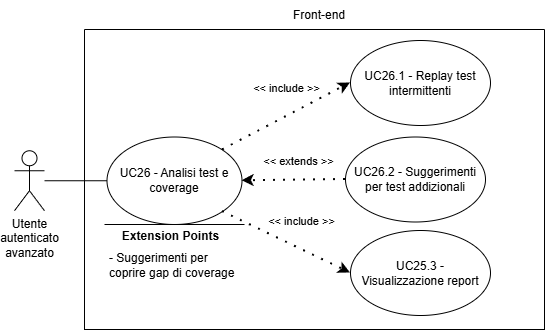

The diagram above was exported from draw.io. Its source (the exported page's mxGraphModel, read from the mxfile embedded in the PNG):
<mxGraphModel dx="3532" dy="844" grid="1" gridSize="10" guides="1" tooltips="1" connect="1" arrows="1" fold="1" page="1" pageScale="1" pageWidth="827" pageHeight="1169" math="0" shadow="0">
  <root>
    <mxCell id="0" />
    <mxCell id="1" parent="0" />
    <mxCell id="UsKHLA786qTOrILyHTJG-56" edge="1" parent="1" style="endArrow=classic;html=1;rounded=0;" value="">
      <mxGeometry height="50" relative="1" width="50" as="geometry">
        <mxPoint x="-1510" y="385" as="sourcePoint" />
        <mxPoint x="-1510" y="385" as="targetPoint" />
      </mxGeometry>
    </mxCell>
    <mxCell id="UsKHLA786qTOrILyHTJG-57" parent="1" style="swimlane;startSize=0;" value="" vertex="1">
      <mxGeometry height="300" width="460" x="-1464" y="199" as="geometry">
        <mxRectangle height="40" width="50" x="310" y="350" as="alternateBounds" />
      </mxGeometry>
    </mxCell>
    <mxCell id="UsKHLA786qTOrILyHTJG-60" parent="UsKHLA786qTOrILyHTJG-57" style="shape=umlActor;verticalLabelPosition=bottom;verticalAlign=top;html=1;outlineConnect=0;align=center;" value="Utente&lt;div&gt;autenticato&lt;/div&gt;&lt;div&gt;avanzato&lt;/div&gt;" vertex="1">
      <mxGeometry height="60" width="30" x="-70" y="121.25" as="geometry" />
    </mxCell>
    <mxCell id="UsKHLA786qTOrILyHTJG-61" parent="UsKHLA786qTOrILyHTJG-57" style="ellipse;whiteSpace=wrap;html=1;" value="" vertex="1">
      <mxGeometry height="87.5" width="135" x="22.5" y="107.5" as="geometry" />
    </mxCell>
    <mxCell id="UsKHLA786qTOrILyHTJG-62" edge="1" parent="UsKHLA786qTOrILyHTJG-57" source="UsKHLA786qTOrILyHTJG-60" style="endArrow=none;html=1;rounded=0;entryX=0;entryY=0.5;entryDx=0;entryDy=0;" target="UsKHLA786qTOrILyHTJG-61" value="">
      <mxGeometry height="50" relative="1" width="50" as="geometry">
        <mxPoint x="160" y="298.75" as="sourcePoint" />
        <mxPoint x="210" y="248.75" as="targetPoint" />
      </mxGeometry>
    </mxCell>
    <mxCell id="UsKHLA786qTOrILyHTJG-67" edge="1" parent="UsKHLA786qTOrILyHTJG-57" style="endArrow=none;html=1;rounded=0;" value="">
      <mxGeometry height="50" relative="1" width="50" as="geometry">
        <Array as="points" />
        <mxPoint x="20.00999999999999" y="195" as="sourcePoint" />
        <mxPoint x="160.01" y="195" as="targetPoint" />
      </mxGeometry>
    </mxCell>
    <mxCell id="UsKHLA786qTOrILyHTJG-68" connectable="0" parent="UsKHLA786qTOrILyHTJG-67" style="edgeLabel;html=1;align=center;verticalAlign=middle;resizable=0;points=[];" value="&lt;b&gt;&lt;font style=&quot;font-size: 12px;&quot;&gt;Extension Points&lt;/font&gt;&lt;/b&gt;" vertex="1">
      <mxGeometry relative="1" x="0.6462" as="geometry">
        <mxPoint x="-50" y="11" as="offset" />
      </mxGeometry>
    </mxCell>
    <mxCell id="UsKHLA786qTOrILyHTJG-69" parent="UsKHLA786qTOrILyHTJG-57" style="text;html=1;align=left;verticalAlign=middle;whiteSpace=wrap;rounded=0;" value="- Suggerimenti per coprire gap di coverage" vertex="1">
      <mxGeometry height="30" width="137.5" x="22.49999999999999" y="221" as="geometry" />
    </mxCell>
    <mxCell id="UsKHLA786qTOrILyHTJG-78" parent="UsKHLA786qTOrILyHTJG-57" style="ellipse;whiteSpace=wrap;html=1;" value="" vertex="1">
      <mxGeometry height="85" width="140" x="266" y="11" as="geometry" />
    </mxCell>
    <mxCell id="UsKHLA786qTOrILyHTJG-79" parent="UsKHLA786qTOrILyHTJG-57" style="text;html=1;align=center;verticalAlign=middle;whiteSpace=wrap;rounded=0;" value="UC26.1 - Replay test intermittenti" vertex="1">
      <mxGeometry height="70" width="130" x="271" y="18.5" as="geometry" />
    </mxCell>
    <mxCell id="UsKHLA786qTOrILyHTJG-80" edge="1" parent="UsKHLA786qTOrILyHTJG-57" source="UsKHLA786qTOrILyHTJG-61" style="endArrow=classic;startArrow=none;endFill=1;startFill=0;html=1;verticalAlign=bottom;dashed=1;labelBackgroundColor=none;rounded=0;dashPattern=1 4;curved=0;endSize=6;strokeWidth=2;exitX=1;exitY=0;exitDx=0;exitDy=0;entryX=0;entryY=0.5;entryDx=0;entryDy=0;" target="UsKHLA786qTOrILyHTJG-78" value="&amp;lt;&amp;lt; include &amp;gt;&amp;gt;">
      <mxGeometry relative="1" width="160" x="0.1177" y="17" as="geometry">
        <mxPoint as="offset" />
        <Array as="points" />
        <mxPoint x="124" y="17.25" as="sourcePoint" />
        <mxPoint x="180" y="226.25" as="targetPoint" />
      </mxGeometry>
    </mxCell>
    <mxCell id="UsKHLA786qTOrILyHTJG-75" parent="UsKHLA786qTOrILyHTJG-57" style="ellipse;whiteSpace=wrap;html=1;" value="" vertex="1">
      <mxGeometry height="85" width="140" x="266" y="201" as="geometry" />
    </mxCell>
    <mxCell id="UsKHLA786qTOrILyHTJG-76" parent="UsKHLA786qTOrILyHTJG-57" style="text;html=1;align=center;verticalAlign=middle;whiteSpace=wrap;rounded=0;" value="UC25.3 - Visualizzazione report" vertex="1">
      <mxGeometry height="70" width="130" x="271" y="208.5" as="geometry" />
    </mxCell>
    <mxCell id="UsKHLA786qTOrILyHTJG-81" parent="UsKHLA786qTOrILyHTJG-57" style="ellipse;whiteSpace=wrap;html=1;" value="" vertex="1">
      <mxGeometry height="85" width="140" x="261" y="107.5" as="geometry" />
    </mxCell>
    <mxCell id="UsKHLA786qTOrILyHTJG-82" parent="UsKHLA786qTOrILyHTJG-57" style="text;html=1;align=center;verticalAlign=middle;whiteSpace=wrap;rounded=0;" value="UC26.2 - Suggerimenti per test addizionali" vertex="1">
      <mxGeometry height="70" width="130" x="266" y="115" as="geometry" />
    </mxCell>
    <mxCell id="UsKHLA786qTOrILyHTJG-83" edge="1" parent="UsKHLA786qTOrILyHTJG-57" source="UsKHLA786qTOrILyHTJG-81" style="endArrow=classic;startArrow=none;endFill=1;startFill=0;html=1;verticalAlign=bottom;dashed=1;labelBackgroundColor=none;rounded=0;dashPattern=1 4;curved=0;endSize=6;strokeWidth=2;exitX=0;exitY=0.5;exitDx=0;exitDy=0;entryX=1;entryY=0.5;entryDx=0;entryDy=0;" target="UsKHLA786qTOrILyHTJG-61" value="&amp;lt;&amp;lt; extends &amp;gt;&amp;gt;">
      <mxGeometry relative="1" width="160" x="-0.0873" y="-10" as="geometry">
        <mxPoint as="offset" />
        <Array as="points" />
        <mxPoint x="210" y="480" as="sourcePoint" />
        <mxPoint x="224" y="431" as="targetPoint" />
      </mxGeometry>
    </mxCell>
    <mxCell id="UsKHLA786qTOrILyHTJG-84" edge="1" parent="UsKHLA786qTOrILyHTJG-57" source="UsKHLA786qTOrILyHTJG-61" style="endArrow=classic;startArrow=none;endFill=1;startFill=0;html=1;verticalAlign=bottom;dashed=1;labelBackgroundColor=none;rounded=0;dashPattern=1 4;curved=0;endSize=6;strokeWidth=2;exitX=1;exitY=1;exitDx=0;exitDy=0;entryX=0;entryY=0.5;entryDx=0;entryDy=0;" target="UsKHLA786qTOrILyHTJG-75" value="&amp;lt;&amp;lt; include &amp;gt;&amp;gt;">
      <mxGeometry relative="1" width="160" x="0.1177" y="17" as="geometry">
        <mxPoint as="offset" />
        <Array as="points" />
        <mxPoint x="254" y="457" as="sourcePoint" />
        <mxPoint x="382" y="391" as="targetPoint" />
      </mxGeometry>
    </mxCell>
    <mxCell id="UsKHLA786qTOrILyHTJG-73" parent="UsKHLA786qTOrILyHTJG-57" style="text;html=1;align=center;verticalAlign=middle;whiteSpace=wrap;rounded=0;" value="&lt;div style=&quot;&quot;&gt;UC26 - Analisi test e coverage&lt;/div&gt;" vertex="1">
      <mxGeometry height="70" width="123.75" x="28.13000000000011" y="116.25" as="geometry" />
    </mxCell>
    <mxCell id="UsKHLA786qTOrILyHTJG-74" parent="1" style="text;html=1;align=center;verticalAlign=middle;whiteSpace=wrap;rounded=0;" value="Front-end" vertex="1">
      <mxGeometry height="30" width="60" x="-1259" y="170" as="geometry" />
    </mxCell>
  </root>
</mxGraphModel>